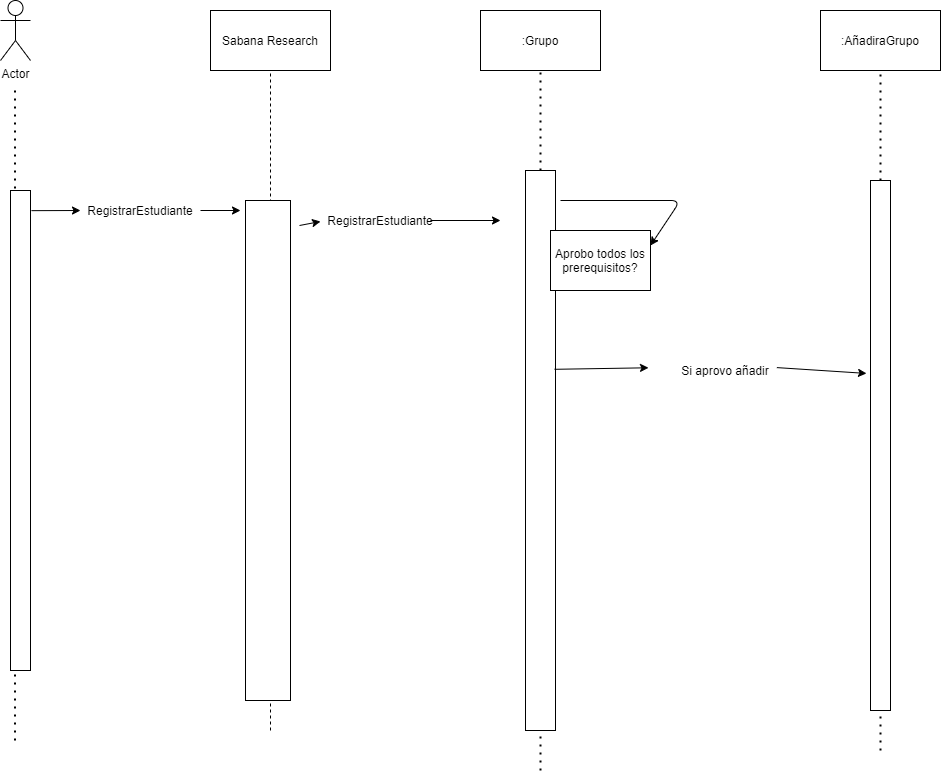

The diagram above was exported from draw.io. Its source (the exported page's mxGraphModel, read from the mxfile embedded in the PNG):
<mxGraphModel dx="1422" dy="982" grid="1" gridSize="10" guides="1" tooltips="1" connect="1" arrows="1" fold="1" page="1" pageScale="1" pageWidth="850" pageHeight="1100" math="0" shadow="0">
  <root>
    <mxCell id="0" />
    <mxCell id="1" parent="0" />
    <mxCell id="g2hRrmkNi5Ni4RjPqA4N-1" value="Actor" style="shape=umlActor;verticalLabelPosition=bottom;verticalAlign=top;html=1;" vertex="1" parent="1">
      <mxGeometry x="120" y="120" width="30" height="60" as="geometry" />
    </mxCell>
    <mxCell id="g2hRrmkNi5Ni4RjPqA4N-2" value="" style="endArrow=none;dashed=1;html=1;dashPattern=1 3;strokeWidth=2;" edge="1" parent="1">
      <mxGeometry width="50" height="50" relative="1" as="geometry">
        <mxPoint x="134.5" y="860" as="sourcePoint" />
        <mxPoint x="134.5" y="210" as="targetPoint" />
      </mxGeometry>
    </mxCell>
    <mxCell id="g2hRrmkNi5Ni4RjPqA4N-3" value="" style="rounded=0;whiteSpace=wrap;html=1;" vertex="1" parent="1">
      <mxGeometry x="130" y="310" width="20" height="480" as="geometry" />
    </mxCell>
    <mxCell id="g2hRrmkNi5Ni4RjPqA4N-4" value="Sabana Research" style="rounded=0;whiteSpace=wrap;html=1;" vertex="1" parent="1">
      <mxGeometry x="330" y="130" width="120" height="60" as="geometry" />
    </mxCell>
    <mxCell id="g2hRrmkNi5Ni4RjPqA4N-5" value="" style="endArrow=none;dashed=1;html=1;entryX=0.5;entryY=1;entryDx=0;entryDy=0;" edge="1" parent="1" target="g2hRrmkNi5Ni4RjPqA4N-4">
      <mxGeometry width="50" height="50" relative="1" as="geometry">
        <mxPoint x="390" y="850" as="sourcePoint" />
        <mxPoint x="380" y="280" as="targetPoint" />
      </mxGeometry>
    </mxCell>
    <mxCell id="g2hRrmkNi5Ni4RjPqA4N-6" value="" style="endArrow=classic;html=1;" edge="1" parent="1">
      <mxGeometry width="50" height="50" relative="1" as="geometry">
        <mxPoint x="320" y="330" as="sourcePoint" />
        <mxPoint x="360" y="330" as="targetPoint" />
      </mxGeometry>
    </mxCell>
    <mxCell id="g2hRrmkNi5Ni4RjPqA4N-7" value="RegistrarEstudiante" style="text;html=1;strokeColor=none;fillColor=none;align=center;verticalAlign=middle;whiteSpace=wrap;rounded=0;" vertex="1" parent="1">
      <mxGeometry x="240" y="320" width="40" height="20" as="geometry" />
    </mxCell>
    <mxCell id="g2hRrmkNi5Ni4RjPqA4N-8" value="" style="endArrow=classic;html=1;exitX=1.05;exitY=0.042;exitDx=0;exitDy=0;exitPerimeter=0;" edge="1" parent="1" source="g2hRrmkNi5Ni4RjPqA4N-3">
      <mxGeometry width="50" height="50" relative="1" as="geometry">
        <mxPoint x="191" y="330.1600000000001" as="sourcePoint" />
        <mxPoint x="200" y="330" as="targetPoint" />
      </mxGeometry>
    </mxCell>
    <mxCell id="g2hRrmkNi5Ni4RjPqA4N-9" value="" style="rounded=0;whiteSpace=wrap;html=1;" vertex="1" parent="1">
      <mxGeometry x="365" y="320" width="45" height="500" as="geometry" />
    </mxCell>
    <mxCell id="g2hRrmkNi5Ni4RjPqA4N-13" value=":Grupo" style="rounded=0;whiteSpace=wrap;html=1;" vertex="1" parent="1">
      <mxGeometry x="600" y="130" width="120" height="60" as="geometry" />
    </mxCell>
    <mxCell id="g2hRrmkNi5Ni4RjPqA4N-14" value="RegistrarEstudiante" style="text;html=1;strokeColor=none;fillColor=none;align=center;verticalAlign=middle;whiteSpace=wrap;rounded=0;" vertex="1" parent="1">
      <mxGeometry x="480" y="330" width="40" height="20" as="geometry" />
    </mxCell>
    <mxCell id="g2hRrmkNi5Ni4RjPqA4N-15" value="" style="endArrow=classic;html=1;exitX=1.2;exitY=0.05;exitDx=0;exitDy=0;exitPerimeter=0;" edge="1" parent="1" source="g2hRrmkNi5Ni4RjPqA4N-9">
      <mxGeometry width="50" height="50" relative="1" as="geometry">
        <mxPoint x="419" y="345" as="sourcePoint" />
        <mxPoint x="440" y="341" as="targetPoint" />
        <Array as="points" />
      </mxGeometry>
    </mxCell>
    <mxCell id="g2hRrmkNi5Ni4RjPqA4N-16" value="" style="endArrow=classic;html=1;" edge="1" parent="1">
      <mxGeometry width="50" height="50" relative="1" as="geometry">
        <mxPoint x="550" y="340" as="sourcePoint" />
        <mxPoint x="620" y="340" as="targetPoint" />
      </mxGeometry>
    </mxCell>
    <mxCell id="g2hRrmkNi5Ni4RjPqA4N-18" value="" style="endArrow=none;dashed=1;html=1;dashPattern=1 3;strokeWidth=2;entryX=0.5;entryY=1;entryDx=0;entryDy=0;" edge="1" parent="1" source="g2hRrmkNi5Ni4RjPqA4N-17" target="g2hRrmkNi5Ni4RjPqA4N-13">
      <mxGeometry width="50" height="50" relative="1" as="geometry">
        <mxPoint x="660" y="890" as="sourcePoint" />
        <mxPoint x="680" y="210" as="targetPoint" />
      </mxGeometry>
    </mxCell>
    <mxCell id="g2hRrmkNi5Ni4RjPqA4N-17" value="" style="rounded=0;whiteSpace=wrap;html=1;" vertex="1" parent="1">
      <mxGeometry x="645" y="290" width="30" height="560" as="geometry" />
    </mxCell>
    <mxCell id="g2hRrmkNi5Ni4RjPqA4N-19" value="" style="endArrow=none;dashed=1;html=1;dashPattern=1 3;strokeWidth=2;entryX=0.5;entryY=1;entryDx=0;entryDy=0;" edge="1" parent="1" target="g2hRrmkNi5Ni4RjPqA4N-17">
      <mxGeometry width="50" height="50" relative="1" as="geometry">
        <mxPoint x="660" y="890" as="sourcePoint" />
        <mxPoint x="660" y="190" as="targetPoint" />
      </mxGeometry>
    </mxCell>
    <mxCell id="g2hRrmkNi5Ni4RjPqA4N-20" value="Aprobo todos los prerequisitos?" style="rounded=0;whiteSpace=wrap;html=1;" vertex="1" parent="1">
      <mxGeometry x="670" y="350" width="100" height="60" as="geometry" />
    </mxCell>
    <mxCell id="g2hRrmkNi5Ni4RjPqA4N-21" value="" style="endArrow=classic;html=1;entryX=1;entryY=0.25;entryDx=0;entryDy=0;" edge="1" parent="1" target="g2hRrmkNi5Ni4RjPqA4N-20">
      <mxGeometry width="50" height="50" relative="1" as="geometry">
        <mxPoint x="680" y="320" as="sourcePoint" />
        <mxPoint x="830" y="370" as="targetPoint" />
        <Array as="points">
          <mxPoint x="800" y="320" />
        </Array>
      </mxGeometry>
    </mxCell>
    <mxCell id="g2hRrmkNi5Ni4RjPqA4N-22" value=":AñadiraGrupo" style="rounded=0;whiteSpace=wrap;html=1;" vertex="1" parent="1">
      <mxGeometry x="940" y="130" width="120" height="60" as="geometry" />
    </mxCell>
    <mxCell id="g2hRrmkNi5Ni4RjPqA4N-24" value="" style="endArrow=none;dashed=1;html=1;dashPattern=1 3;strokeWidth=2;entryX=0.5;entryY=1;entryDx=0;entryDy=0;" edge="1" parent="1" source="g2hRrmkNi5Ni4RjPqA4N-25" target="g2hRrmkNi5Ni4RjPqA4N-22">
      <mxGeometry width="50" height="50" relative="1" as="geometry">
        <mxPoint x="1000" y="870" as="sourcePoint" />
        <mxPoint x="1050" y="260" as="targetPoint" />
      </mxGeometry>
    </mxCell>
    <mxCell id="g2hRrmkNi5Ni4RjPqA4N-25" value="" style="rounded=0;whiteSpace=wrap;html=1;" vertex="1" parent="1">
      <mxGeometry x="990" y="300" width="20" height="530" as="geometry" />
    </mxCell>
    <mxCell id="g2hRrmkNi5Ni4RjPqA4N-26" value="" style="endArrow=none;dashed=1;html=1;dashPattern=1 3;strokeWidth=2;entryX=0.5;entryY=1;entryDx=0;entryDy=0;" edge="1" parent="1" target="g2hRrmkNi5Ni4RjPqA4N-25">
      <mxGeometry width="50" height="50" relative="1" as="geometry">
        <mxPoint x="1000" y="870" as="sourcePoint" />
        <mxPoint x="1000" y="190" as="targetPoint" />
      </mxGeometry>
    </mxCell>
    <mxCell id="g2hRrmkNi5Ni4RjPqA4N-27" value="" style="endArrow=classic;html=1;exitX=0.967;exitY=0.355;exitDx=0;exitDy=0;exitPerimeter=0;entryX=-0.2;entryY=0.364;entryDx=0;entryDy=0;entryPerimeter=0;" edge="1" parent="1" source="g2hRrmkNi5Ni4RjPqA4N-28" target="g2hRrmkNi5Ni4RjPqA4N-25">
      <mxGeometry width="50" height="50" relative="1" as="geometry">
        <mxPoint x="730" y="540" as="sourcePoint" />
        <mxPoint x="780" y="490" as="targetPoint" />
      </mxGeometry>
    </mxCell>
    <mxCell id="g2hRrmkNi5Ni4RjPqA4N-28" value="Si aprovo añadir" style="text;html=1;strokeColor=none;fillColor=none;align=center;verticalAlign=middle;whiteSpace=wrap;rounded=0;" vertex="1" parent="1">
      <mxGeometry x="790" y="480" width="110" height="20" as="geometry" />
    </mxCell>
    <mxCell id="g2hRrmkNi5Ni4RjPqA4N-29" value="" style="endArrow=classic;html=1;exitX=0.967;exitY=0.355;exitDx=0;exitDy=0;exitPerimeter=0;entryX=-0.2;entryY=0.364;entryDx=0;entryDy=0;entryPerimeter=0;" edge="1" parent="1" source="g2hRrmkNi5Ni4RjPqA4N-17" target="g2hRrmkNi5Ni4RjPqA4N-28">
      <mxGeometry width="50" height="50" relative="1" as="geometry">
        <mxPoint x="674.0100000000002" y="488.79999999999995" as="sourcePoint" />
        <mxPoint x="986" y="492.9200000000001" as="targetPoint" />
      </mxGeometry>
    </mxCell>
  </root>
</mxGraphModel>